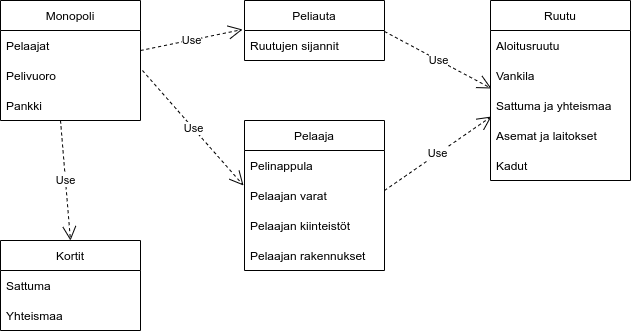

The diagram above was exported from draw.io. Its source (the exported page's mxGraphModel, read from the mxfile embedded in the PNG):
<mxGraphModel dx="1236" dy="757" grid="1" gridSize="10" guides="1" tooltips="1" connect="1" arrows="1" fold="1" page="1" pageScale="1" pageWidth="827" pageHeight="1169" math="0" shadow="0">
  <root>
    <mxCell id="WIyWlLk6GJQsqaUBKTNV-0" />
    <mxCell id="WIyWlLk6GJQsqaUBKTNV-1" parent="WIyWlLk6GJQsqaUBKTNV-0" />
    <mxCell id="jgWytOk5kZZV6wR60s3W-44" value="Monopoli" style="swimlane;fontStyle=0;childLayout=stackLayout;horizontal=1;startSize=30;horizontalStack=0;resizeParent=1;resizeParentMax=0;resizeLast=0;collapsible=1;marginBottom=0;" vertex="1" parent="WIyWlLk6GJQsqaUBKTNV-1">
      <mxGeometry x="30" y="40" width="140" height="120" as="geometry">
        <mxRectangle x="40" y="70" width="50" height="30" as="alternateBounds" />
      </mxGeometry>
    </mxCell>
    <mxCell id="jgWytOk5kZZV6wR60s3W-45" value="Pelaajat" style="text;strokeColor=none;fillColor=none;align=left;verticalAlign=middle;spacingLeft=4;spacingRight=4;overflow=hidden;points=[[0,0.5],[1,0.5]];portConstraint=eastwest;rotatable=0;" vertex="1" parent="jgWytOk5kZZV6wR60s3W-44">
      <mxGeometry y="30" width="140" height="30" as="geometry" />
    </mxCell>
    <mxCell id="jgWytOk5kZZV6wR60s3W-46" value="Pelivuoro" style="text;strokeColor=none;fillColor=none;align=left;verticalAlign=middle;spacingLeft=4;spacingRight=4;overflow=hidden;points=[[0,0.5],[1,0.5]];portConstraint=eastwest;rotatable=0;" vertex="1" parent="jgWytOk5kZZV6wR60s3W-44">
      <mxGeometry y="60" width="140" height="30" as="geometry" />
    </mxCell>
    <mxCell id="jgWytOk5kZZV6wR60s3W-78" value="Pankki" style="text;strokeColor=none;fillColor=none;align=left;verticalAlign=middle;spacingLeft=4;spacingRight=4;overflow=hidden;points=[[0,0.5],[1,0.5]];portConstraint=eastwest;rotatable=0;" vertex="1" parent="jgWytOk5kZZV6wR60s3W-44">
      <mxGeometry y="90" width="140" height="30" as="geometry" />
    </mxCell>
    <mxCell id="jgWytOk5kZZV6wR60s3W-48" value="Peliauta" style="swimlane;fontStyle=0;childLayout=stackLayout;horizontal=1;startSize=30;horizontalStack=0;resizeParent=1;resizeParentMax=0;resizeLast=0;collapsible=1;marginBottom=0;" vertex="1" parent="WIyWlLk6GJQsqaUBKTNV-1">
      <mxGeometry x="274" y="40" width="140" height="60" as="geometry" />
    </mxCell>
    <mxCell id="jgWytOk5kZZV6wR60s3W-49" value="Ruutujen sijannit" style="text;strokeColor=none;fillColor=none;align=left;verticalAlign=middle;spacingLeft=4;spacingRight=4;overflow=hidden;points=[[0,0.5],[1,0.5]];portConstraint=eastwest;rotatable=0;" vertex="1" parent="jgWytOk5kZZV6wR60s3W-48">
      <mxGeometry y="30" width="140" height="30" as="geometry" />
    </mxCell>
    <mxCell id="jgWytOk5kZZV6wR60s3W-52" value="Pelaaja" style="swimlane;fontStyle=0;childLayout=stackLayout;horizontal=1;startSize=30;horizontalStack=0;resizeParent=1;resizeParentMax=0;resizeLast=0;collapsible=1;marginBottom=0;" vertex="1" parent="WIyWlLk6GJQsqaUBKTNV-1">
      <mxGeometry x="274" y="160" width="140" height="150" as="geometry" />
    </mxCell>
    <mxCell id="jgWytOk5kZZV6wR60s3W-53" value="Pelinappula" style="text;strokeColor=none;fillColor=none;align=left;verticalAlign=middle;spacingLeft=4;spacingRight=4;overflow=hidden;points=[[0,0.5],[1,0.5]];portConstraint=eastwest;rotatable=0;" vertex="1" parent="jgWytOk5kZZV6wR60s3W-52">
      <mxGeometry y="30" width="140" height="30" as="geometry" />
    </mxCell>
    <mxCell id="jgWytOk5kZZV6wR60s3W-54" value="Pelaajan varat" style="text;strokeColor=none;fillColor=none;align=left;verticalAlign=middle;spacingLeft=4;spacingRight=4;overflow=hidden;points=[[0,0.5],[1,0.5]];portConstraint=eastwest;rotatable=0;" vertex="1" parent="jgWytOk5kZZV6wR60s3W-52">
      <mxGeometry y="60" width="140" height="30" as="geometry" />
    </mxCell>
    <mxCell id="jgWytOk5kZZV6wR60s3W-55" value="Pelaajan kiinteistöt" style="text;strokeColor=none;fillColor=none;align=left;verticalAlign=middle;spacingLeft=4;spacingRight=4;overflow=hidden;points=[[0,0.5],[1,0.5]];portConstraint=eastwest;rotatable=0;" vertex="1" parent="jgWytOk5kZZV6wR60s3W-52">
      <mxGeometry y="90" width="140" height="30" as="geometry" />
    </mxCell>
    <mxCell id="jgWytOk5kZZV6wR60s3W-77" value="Pelaajan rakennukset" style="text;strokeColor=none;fillColor=none;align=left;verticalAlign=middle;spacingLeft=4;spacingRight=4;overflow=hidden;points=[[0,0.5],[1,0.5]];portConstraint=eastwest;rotatable=0;" vertex="1" parent="jgWytOk5kZZV6wR60s3W-52">
      <mxGeometry y="120" width="140" height="30" as="geometry" />
    </mxCell>
    <mxCell id="jgWytOk5kZZV6wR60s3W-58" value="Ruutu" style="swimlane;fontStyle=0;childLayout=stackLayout;horizontal=1;startSize=30;horizontalStack=0;resizeParent=1;resizeParentMax=0;resizeLast=0;collapsible=1;marginBottom=0;" vertex="1" parent="WIyWlLk6GJQsqaUBKTNV-1">
      <mxGeometry x="520" y="40" width="140" height="180" as="geometry">
        <mxRectangle x="520" y="55" width="60" height="30" as="alternateBounds" />
      </mxGeometry>
    </mxCell>
    <mxCell id="jgWytOk5kZZV6wR60s3W-59" value="Aloitusruutu" style="text;strokeColor=none;fillColor=none;align=left;verticalAlign=middle;spacingLeft=4;spacingRight=4;overflow=hidden;points=[[0,0.5],[1,0.5]];portConstraint=eastwest;rotatable=0;" vertex="1" parent="jgWytOk5kZZV6wR60s3W-58">
      <mxGeometry y="30" width="140" height="30" as="geometry" />
    </mxCell>
    <mxCell id="jgWytOk5kZZV6wR60s3W-60" value="Vankila" style="text;strokeColor=none;fillColor=none;align=left;verticalAlign=middle;spacingLeft=4;spacingRight=4;overflow=hidden;points=[[0,0.5],[1,0.5]];portConstraint=eastwest;rotatable=0;" vertex="1" parent="jgWytOk5kZZV6wR60s3W-58">
      <mxGeometry y="60" width="140" height="30" as="geometry" />
    </mxCell>
    <mxCell id="jgWytOk5kZZV6wR60s3W-61" value="Sattuma ja yhteismaa" style="text;strokeColor=none;fillColor=none;align=left;verticalAlign=middle;spacingLeft=4;spacingRight=4;overflow=hidden;points=[[0,0.5],[1,0.5]];portConstraint=eastwest;rotatable=0;" vertex="1" parent="jgWytOk5kZZV6wR60s3W-58">
      <mxGeometry y="90" width="140" height="30" as="geometry" />
    </mxCell>
    <mxCell id="jgWytOk5kZZV6wR60s3W-62" value="Asemat ja laitokset" style="text;strokeColor=none;fillColor=none;align=left;verticalAlign=middle;spacingLeft=4;spacingRight=4;overflow=hidden;points=[[0,0.5],[1,0.5]];portConstraint=eastwest;rotatable=0;" vertex="1" parent="jgWytOk5kZZV6wR60s3W-58">
      <mxGeometry y="120" width="140" height="30" as="geometry" />
    </mxCell>
    <mxCell id="jgWytOk5kZZV6wR60s3W-63" value="Kadut" style="text;strokeColor=none;fillColor=none;align=left;verticalAlign=middle;spacingLeft=4;spacingRight=4;overflow=hidden;points=[[0,0.5],[1,0.5]];portConstraint=eastwest;rotatable=0;" vertex="1" parent="jgWytOk5kZZV6wR60s3W-58">
      <mxGeometry y="150" width="140" height="30" as="geometry" />
    </mxCell>
    <mxCell id="jgWytOk5kZZV6wR60s3W-64" value="Use" style="endArrow=open;endSize=12;dashed=1;html=1;rounded=0;entryX=-0.014;entryY=-0.033;entryDx=0;entryDy=0;entryPerimeter=0;" edge="1" parent="WIyWlLk6GJQsqaUBKTNV-1" target="jgWytOk5kZZV6wR60s3W-49">
      <mxGeometry width="160" relative="1" as="geometry">
        <mxPoint x="170" y="90" as="sourcePoint" />
        <mxPoint x="330" y="90" as="targetPoint" />
      </mxGeometry>
    </mxCell>
    <mxCell id="jgWytOk5kZZV6wR60s3W-65" value="Use" style="endArrow=open;endSize=12;dashed=1;html=1;rounded=0;entryX=0.007;entryY=0.933;entryDx=0;entryDy=0;entryPerimeter=0;" edge="1" parent="WIyWlLk6GJQsqaUBKTNV-1" target="jgWytOk5kZZV6wR60s3W-60">
      <mxGeometry width="160" relative="1" as="geometry">
        <mxPoint x="414" y="70.99" as="sourcePoint" />
        <mxPoint x="516.04" y="49.999999999999986" as="targetPoint" />
      </mxGeometry>
    </mxCell>
    <mxCell id="jgWytOk5kZZV6wR60s3W-66" value="Use" style="endArrow=open;endSize=12;dashed=1;html=1;rounded=0;entryX=-0.007;entryY=0.167;entryDx=0;entryDy=0;entryPerimeter=0;" edge="1" parent="WIyWlLk6GJQsqaUBKTNV-1" target="jgWytOk5kZZV6wR60s3W-54">
      <mxGeometry width="160" relative="1" as="geometry">
        <mxPoint x="171.96" y="110" as="sourcePoint" />
        <mxPoint x="273.99999999999994" y="89.00999999999999" as="targetPoint" />
      </mxGeometry>
    </mxCell>
    <mxCell id="jgWytOk5kZZV6wR60s3W-67" value="Use" style="endArrow=open;endSize=12;dashed=1;html=1;rounded=0;entryX=0.007;entryY=-0.133;entryDx=0;entryDy=0;entryPerimeter=0;" edge="1" parent="WIyWlLk6GJQsqaUBKTNV-1" target="jgWytOk5kZZV6wR60s3W-62">
      <mxGeometry width="160" relative="1" as="geometry">
        <mxPoint x="414" y="230" as="sourcePoint" />
        <mxPoint x="515.06" y="345.01" as="targetPoint" />
      </mxGeometry>
    </mxCell>
    <mxCell id="jgWytOk5kZZV6wR60s3W-68" value="Kortit" style="swimlane;fontStyle=0;childLayout=stackLayout;horizontal=1;startSize=30;horizontalStack=0;resizeParent=1;resizeParentMax=0;resizeLast=0;collapsible=1;marginBottom=0;" vertex="1" parent="WIyWlLk6GJQsqaUBKTNV-1">
      <mxGeometry x="30" y="280" width="140" height="90" as="geometry" />
    </mxCell>
    <mxCell id="jgWytOk5kZZV6wR60s3W-69" value="Sattuma" style="text;strokeColor=none;fillColor=none;align=left;verticalAlign=middle;spacingLeft=4;spacingRight=4;overflow=hidden;points=[[0,0.5],[1,0.5]];portConstraint=eastwest;rotatable=0;" vertex="1" parent="jgWytOk5kZZV6wR60s3W-68">
      <mxGeometry y="30" width="140" height="30" as="geometry" />
    </mxCell>
    <mxCell id="jgWytOk5kZZV6wR60s3W-70" value="Yhteismaa" style="text;strokeColor=none;fillColor=none;align=left;verticalAlign=middle;spacingLeft=4;spacingRight=4;overflow=hidden;points=[[0,0.5],[1,0.5]];portConstraint=eastwest;rotatable=0;" vertex="1" parent="jgWytOk5kZZV6wR60s3W-68">
      <mxGeometry y="60" width="140" height="30" as="geometry" />
    </mxCell>
    <mxCell id="jgWytOk5kZZV6wR60s3W-72" value="Use" style="endArrow=open;endSize=12;dashed=1;html=1;rounded=0;entryX=0.5;entryY=0;entryDx=0;entryDy=0;" edge="1" parent="WIyWlLk6GJQsqaUBKTNV-1" target="jgWytOk5kZZV6wR60s3W-68">
      <mxGeometry width="160" relative="1" as="geometry">
        <mxPoint x="90" y="160" as="sourcePoint" />
        <mxPoint x="682.04" y="199.01" as="targetPoint" />
        <Array as="points" />
      </mxGeometry>
    </mxCell>
  </root>
</mxGraphModel>